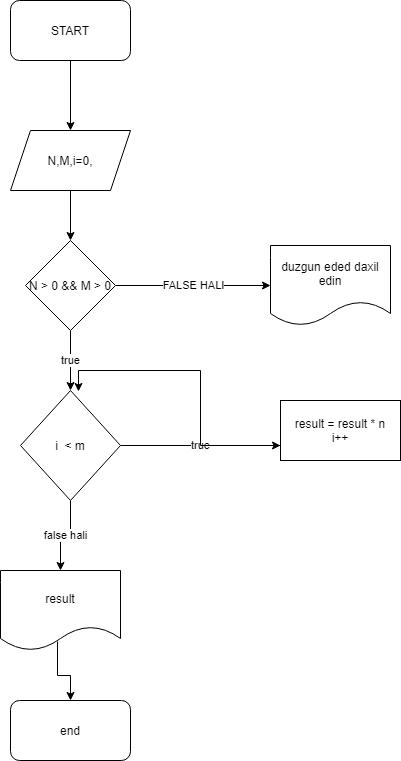

The diagram above was exported from draw.io. Its source (the exported page's mxGraphModel, read from the mxfile embedded in the PNG):
<mxGraphModel dx="1102" dy="614" grid="1" gridSize="10" guides="1" tooltips="1" connect="1" arrows="1" fold="1" page="1" pageScale="1" pageWidth="850" pageHeight="1100" math="0" shadow="0">
  <root>
    <mxCell id="0" />
    <mxCell id="1" parent="0" />
    <mxCell id="m4BAM7T9BFTfX9UOMHJi-3" style="edgeStyle=orthogonalEdgeStyle;rounded=0;orthogonalLoop=1;jettySize=auto;html=1;" edge="1" parent="1" source="m4BAM7T9BFTfX9UOMHJi-1" target="m4BAM7T9BFTfX9UOMHJi-2">
      <mxGeometry relative="1" as="geometry" />
    </mxCell>
    <mxCell id="m4BAM7T9BFTfX9UOMHJi-1" value="START" style="rounded=1;whiteSpace=wrap;html=1;" vertex="1" parent="1">
      <mxGeometry x="320" y="50" width="120" height="60" as="geometry" />
    </mxCell>
    <mxCell id="m4BAM7T9BFTfX9UOMHJi-7" style="edgeStyle=orthogonalEdgeStyle;rounded=0;orthogonalLoop=1;jettySize=auto;html=1;" edge="1" parent="1" source="m4BAM7T9BFTfX9UOMHJi-2" target="m4BAM7T9BFTfX9UOMHJi-4">
      <mxGeometry relative="1" as="geometry" />
    </mxCell>
    <mxCell id="m4BAM7T9BFTfX9UOMHJi-2" value="N,M,i=0," style="shape=parallelogram;perimeter=parallelogramPerimeter;whiteSpace=wrap;html=1;fixedSize=1;" vertex="1" parent="1">
      <mxGeometry x="320" y="180" width="120" height="60" as="geometry" />
    </mxCell>
    <mxCell id="m4BAM7T9BFTfX9UOMHJi-6" value="FALSE HALI" style="edgeStyle=orthogonalEdgeStyle;rounded=0;orthogonalLoop=1;jettySize=auto;html=1;" edge="1" parent="1" source="m4BAM7T9BFTfX9UOMHJi-4" target="m4BAM7T9BFTfX9UOMHJi-5">
      <mxGeometry relative="1" as="geometry" />
    </mxCell>
    <mxCell id="m4BAM7T9BFTfX9UOMHJi-9" value="true" style="edgeStyle=orthogonalEdgeStyle;rounded=0;orthogonalLoop=1;jettySize=auto;html=1;" edge="1" parent="1" source="m4BAM7T9BFTfX9UOMHJi-4" target="m4BAM7T9BFTfX9UOMHJi-8">
      <mxGeometry relative="1" as="geometry" />
    </mxCell>
    <mxCell id="m4BAM7T9BFTfX9UOMHJi-4" value="N &amp;gt; 0 &amp;amp;&amp;amp; M &amp;gt; 0" style="rhombus;whiteSpace=wrap;html=1;" vertex="1" parent="1">
      <mxGeometry x="335" y="290" width="90" height="90" as="geometry" />
    </mxCell>
    <mxCell id="m4BAM7T9BFTfX9UOMHJi-5" value="duzgun eded daxil edin" style="shape=document;whiteSpace=wrap;html=1;boundedLbl=1;" vertex="1" parent="1">
      <mxGeometry x="580" y="295" width="120" height="80" as="geometry" />
    </mxCell>
    <mxCell id="m4BAM7T9BFTfX9UOMHJi-11" value="true" style="edgeStyle=orthogonalEdgeStyle;rounded=0;orthogonalLoop=1;jettySize=auto;html=1;" edge="1" parent="1" source="m4BAM7T9BFTfX9UOMHJi-8">
      <mxGeometry relative="1" as="geometry">
        <mxPoint x="590" y="495" as="targetPoint" />
      </mxGeometry>
    </mxCell>
    <mxCell id="m4BAM7T9BFTfX9UOMHJi-15" value="false hali" style="edgeStyle=orthogonalEdgeStyle;rounded=0;orthogonalLoop=1;jettySize=auto;html=1;" edge="1" parent="1" source="m4BAM7T9BFTfX9UOMHJi-8" target="m4BAM7T9BFTfX9UOMHJi-14">
      <mxGeometry relative="1" as="geometry" />
    </mxCell>
    <mxCell id="m4BAM7T9BFTfX9UOMHJi-8" value="i&amp;nbsp; &amp;lt; m" style="rhombus;whiteSpace=wrap;html=1;" vertex="1" parent="1">
      <mxGeometry x="330" y="440" width="100" height="110" as="geometry" />
    </mxCell>
    <mxCell id="m4BAM7T9BFTfX9UOMHJi-12" style="edgeStyle=orthogonalEdgeStyle;rounded=0;orthogonalLoop=1;jettySize=auto;html=1;entryX=0.58;entryY=0.009;entryDx=0;entryDy=0;entryPerimeter=0;" edge="1" parent="1" target="m4BAM7T9BFTfX9UOMHJi-8">
      <mxGeometry relative="1" as="geometry">
        <mxPoint x="590" y="495" as="sourcePoint" />
      </mxGeometry>
    </mxCell>
    <mxCell id="m4BAM7T9BFTfX9UOMHJi-13" value="result = result * n&lt;br&gt;i++" style="rounded=0;whiteSpace=wrap;html=1;" vertex="1" parent="1">
      <mxGeometry x="590" y="450" width="120" height="60" as="geometry" />
    </mxCell>
    <mxCell id="m4BAM7T9BFTfX9UOMHJi-17" style="edgeStyle=orthogonalEdgeStyle;rounded=0;orthogonalLoop=1;jettySize=auto;html=1;exitX=0.475;exitY=0.888;exitDx=0;exitDy=0;exitPerimeter=0;" edge="1" parent="1" source="m4BAM7T9BFTfX9UOMHJi-14" target="m4BAM7T9BFTfX9UOMHJi-16">
      <mxGeometry relative="1" as="geometry" />
    </mxCell>
    <mxCell id="m4BAM7T9BFTfX9UOMHJi-14" value="result" style="shape=document;whiteSpace=wrap;html=1;boundedLbl=1;" vertex="1" parent="1">
      <mxGeometry x="310" y="620" width="120" height="80" as="geometry" />
    </mxCell>
    <mxCell id="m4BAM7T9BFTfX9UOMHJi-16" value="end" style="rounded=1;whiteSpace=wrap;html=1;" vertex="1" parent="1">
      <mxGeometry x="320" y="750" width="120" height="60" as="geometry" />
    </mxCell>
  </root>
</mxGraphModel>